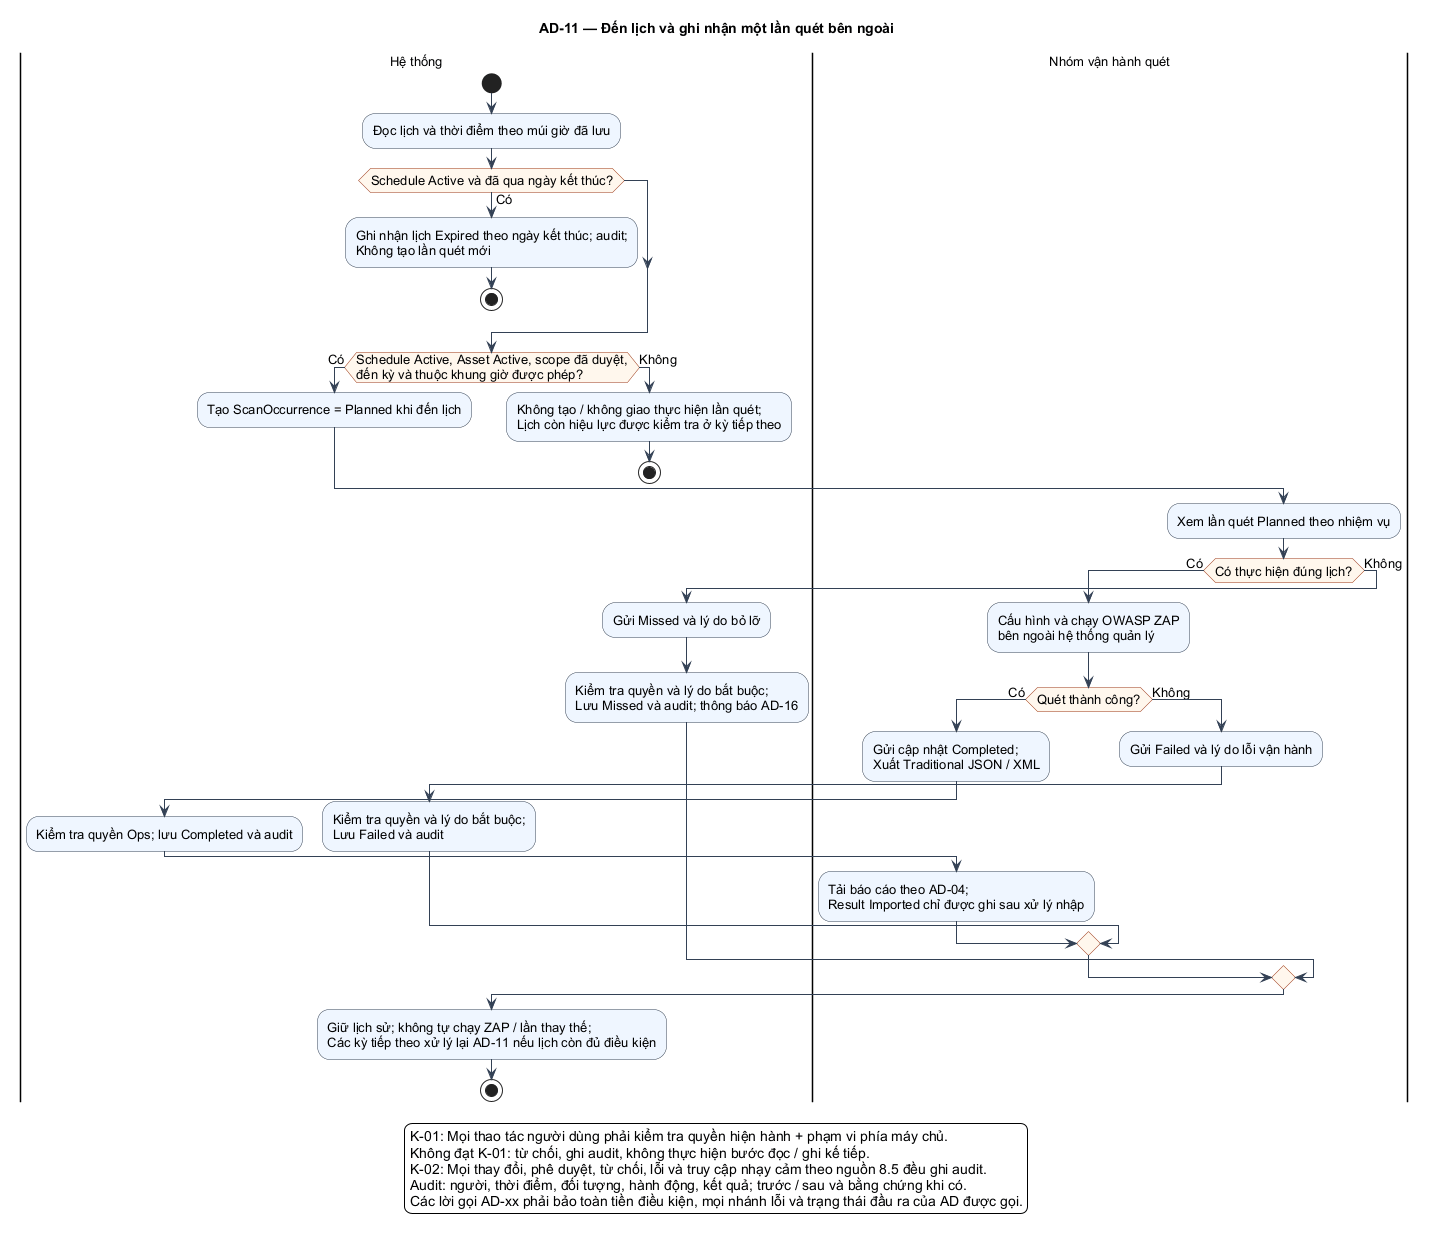

The diagram above was rendered by PlantUML. Its source (embedded in the PNG):
@startuml
skinparam shadowing false
skinparam defaultFontName Arial
skinparam defaultFontSize 13
skinparam backgroundColor #FFFFFF
skinparam ArrowColor #334155
skinparam activityBackgroundColor #EFF6FF
skinparam activityBorderColor #334155
skinparam activityDiamondBackgroundColor #FFF7ED
skinparam activityDiamondBorderColor #9A3412
skinparam usecaseBackgroundColor #EFF6FF
skinparam usecaseBorderColor #334155
skinparam packageStyle rectangle
skinparam maxMessageSize 70
!pragma useVerticalIf on
title AD-11 — Đến lịch và ghi nhận một lần quét bên ngoài
|Hệ thống|
start
:Đọc lịch và thời điểm theo múi giờ đã lưu;
if (Schedule Active và đã qua ngày kết thúc?) then (Có)
  :Ghi nhận lịch Expired theo ngày kết thúc; audit;\nKhông tạo lần quét mới;
  stop
endif
if (Schedule Active, Asset Active, scope đã duyệt,\nđến kỳ và thuộc khung giờ được phép?) then (Có)
  :Tạo ScanOccurrence = Planned khi đến lịch;
else (Không)
  :Không tạo / không giao thực hiện lần quét;\nLịch còn hiệu lực được kiểm tra ở kỳ tiếp theo;
  stop
endif
|Nhóm vận hành quét|
:Xem lần quét Planned theo nhiệm vụ;
if (Có thực hiện đúng lịch?) then (Có)
  :Cấu hình và chạy OWASP ZAP\nbên ngoài hệ thống quản lý;
  if (Quét thành công?) then (Có)
    :Gửi cập nhật Completed;\nXuất Traditional JSON / XML;
    |Hệ thống|
    :Kiểm tra quyền Ops; lưu Completed và audit;
    |Nhóm vận hành quét|
    :Tải báo cáo theo AD-04;\nResult Imported chỉ được ghi sau xử lý nhập;
  else (Không)
    :Gửi Failed và lý do lỗi vận hành;
    |Hệ thống|
    :Kiểm tra quyền và lý do bắt buộc;\nLưu Failed và audit;
  endif
else (Không)
  :Gửi Missed và lý do bỏ lỡ;
  |Hệ thống|
  :Kiểm tra quyền và lý do bắt buộc;\nLưu Missed và audit; thông báo AD-16;
endif
|Hệ thống|
:Giữ lịch sử; không tự chạy ZAP / lần thay thế;\nCác kỳ tiếp theo xử lý lại AD-11 nếu lịch còn đủ điều kiện;
stop
legend bottom
K-01: Mọi thao tác người dùng phải kiểm tra quyền hiện hành + phạm vi phía máy chủ.
Không đạt K-01: từ chối, ghi audit, không thực hiện bước đọc / ghi kế tiếp.
K-02: Mọi thay đổi, phê duyệt, từ chối, lỗi và truy cập nhạy cảm theo nguồn 8.5 đều ghi audit.
Audit: người, thời điểm, đối tượng, hành động, kết quả; trước / sau và bằng chứng khi có.
Các lời gọi AD-xx phải bảo toàn tiền điều kiện, mọi nhánh lỗi và trạng thái đầu ra của AD được gọi.
endlegend
@enduml